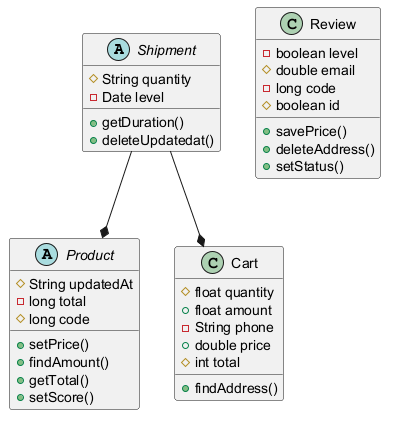

The diagram above was rendered by PlantUML. Its source (embedded in the PNG):
@startuml

abstract class Shipment {
  #String quantity
  -Date level
  +getDuration()
  +deleteUpdatedat()
}
abstract class Product {
  #String updatedAt
  -long total
  #long code
  +setPrice()
  +findAmount()
  +getTotal()
  +setScore()
}
class Cart {
  #float quantity
  +float amount
  -String phone
  +double price
  #int total
  +findAddress()
}
class Review {
  -boolean level
  #double email
  -long code
  #boolean id
  +savePrice()
  +deleteAddress()
  +setStatus()
}
Shipment --* Product
Shipment --* Cart
@enduml